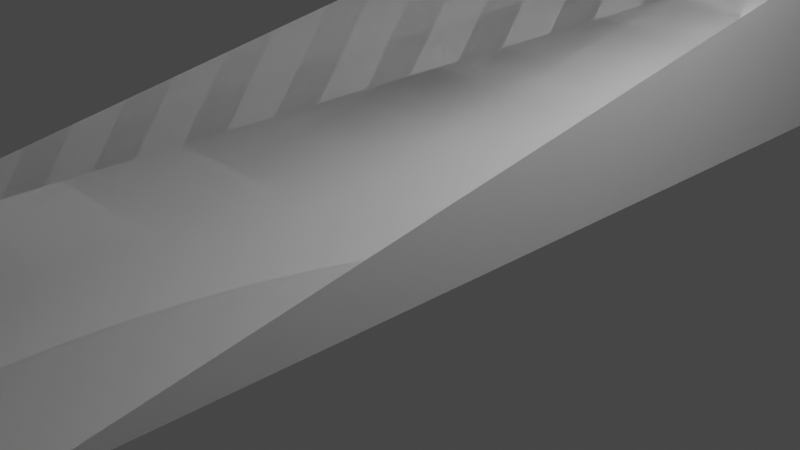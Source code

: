 # Source: DemoCornholeBoard.blend  (saved by Blender 2.93.21; exported with 4.5.12 LTS)
import bpy
from mathutils import Matrix  # noqa: F401  (used for matrix-valued properties, if any)

bpy.ops.wm.read_factory_settings(use_empty=True)
scene = bpy.context.scene
scene.name = 'Scene'

# ---- collections
col_collection = bpy.data.collections.new('Collection'); scene.collection.children.link(col_collection)

# ---- world
world_world = bpy.data.worlds.new('World'); scene.world = world_world
world_world.use_nodes = True; world_world.node_tree.nodes.clear()
_N = world_world.node_tree.nodes; _L = world_world.node_tree.links
n0 = _N.new('ShaderNodeOutputWorld'); n0.name = 'World Output'; n0.location = (300, 300)
n1 = _N.new('ShaderNodeBackground'); n1.name = 'Background'; n1.location = (10, 300)
n1.inputs[0].default_value = (0.05088, 0.05088, 0.05088, 1.0)
_L.new(n1.outputs[0], n0.inputs[0])
n0.is_active_output = True
world_world.color = (0.05088, 0.05088, 0.05088)
world_world.use_sun_shadow = False
world_world.sun_shadow_jitter_overblur = 0.0

# ---- cameras
cam_camera = bpy.data.cameras.new('Camera')
cam_camera.clip_end = 100.0
cam_camera.ortho_scale = 7.314

# ---- lights
light_light = bpy.data.lights.new('Light', 'POINT')
light_light.transmission_factor = 0.0
light_light.energy = 1000.0
light_light.shadow_soft_size = 0.1
light_light.shadow_maximum_resolution = 0.006
light_light.use_absolute_resolution = True

# ---- meshes
me_cube = bpy.data.meshes.new('Cube')
me_cube.from_pydata([(-1.0, -1.0, -1.0), (-1.0, -1.0, 1.0), (-1.0, 1.0, 1.0), (1.0, -1.0, -1.0), (0.9998, -0.9997, 0.9997), (-1.0, -1.0, -1.0), (-1.0, -1.0, 1.0), (-1.0, 1.0, 1.0), (1.0, -1.0, -1.0), (0.9998, -0.9997, 0.9997), (0.9947, 1.0, 1.0), (1.0, -0.9971, -1.0), (1.0, 0.9978, 1.0), (0.9947, 1.0, 1.0), (1.0, -0.9971, -1.0), (1.0, 0.9978, 1.0), (-1.0, -0.9716, -1.0), (-1.0, -0.9716, -1.0), (-1.0, 1.0, 0.9752), (-1.0, 1.0, 0.9752)], [], [(11, 3, 4, 12), (3, 0, 1, 4), (12, 4, 1, 2, 10), (14, 15, 9, 8), (8, 9, 6, 5), (13, 7, 6, 9, 15), (5, 6, 7, 19, 17), (0, 16, 18, 2, 1)])
_uv = me_cube.uv_layers.new(name='UVMap')
_uv.uv.foreach_set('vector', [0.375, 0.7496, 0.375, 0.75, 0.625, 0.75, 0.625, 0.5003, 0.375, 0.75, 0.375, 1.0, 0.625, 1.0, 0.625, 0.75, 0.625, 0.5003, 0.625, 0.75, 0.875, 0.75, 0.875, 0.5, 0.6257, 0.5, 0.375, 0.7496, 0.625, 0.5003, 0.625, 0.75, 0.375, 0.75, 0.375, 0.75, 0.625, 0.75, 0.625, 1.0, 0.375, 1.0, 0.6257, 0.5, 0.875, 0.5, 0.875, 0.75, 0.625, 0.75, 0.625, 0.5003, 0.375, 0.0, 0.625, 0.0, 0.625, 0.25, 0.6219, 0.25, 0.375, 0.003552, 0.375, 0.0, 0.375, 0.003552, 0.6219, 0.25, 0.625, 0.25, 0.625, 0.0])
me_cube.use_remesh_fix_poles = True
me_cube.use_remesh_preserve_attributes = False
me_cube.update()
me_circle = bpy.data.meshes.new('Circle')
me_circle.from_pydata([(0.0, 1.0, 0.0), (-0.1951, 0.9808, 0.0), (-0.3827, 0.9239, 0.0), (-0.5556, 0.8315, 0.0), (-0.7071, 0.7071, 0.0), (-0.8315, 0.5556, 0.0), (-0.9239, 0.3827, 0.0), (-0.9808, 0.1951, 0.0), (-1.0, -4.371e-08, 0.0), (-0.9808, -0.1951, 0.0), (-0.9239, -0.3827, 0.0), (-0.8315, -0.5556, 0.0), (-0.7071, -0.7071, 0.0), (-0.5556, -0.8315, 0.0), (-0.3827, -0.9239, 0.0), (-0.1951, -0.9808, 0.0), (8.742e-08, -1.0, 0.0), (0.1951, -0.9808, 0.0), (0.3827, -0.9239, 0.0), (0.5556, -0.8315, 0.0), (0.7071, -0.7071, 0.0), (0.8315, -0.5556, 0.0), (0.9239, -0.3827, 0.0), (0.9808, -0.1951, 0.0), (1.0, 1.192e-08, 0.0), (0.9808, 0.1951, 0.0), (0.9239, 0.3827, 0.0), (0.8315, 0.5556, 0.0), (0.7071, 0.7071, 0.0), (0.5556, 0.8315, 0.0), (0.3827, 0.9239, 0.0), (0.1951, 0.9808, 0.0)], [(1, 0), (2, 1), (3, 2), (4, 3), (5, 4), (6, 5), (7, 6), (8, 7), (9, 8), (10, 9), (11, 10), (12, 11), (13, 12), (14, 13), (15, 14), (16, 15), (17, 16), (18, 17), (19, 18), (20, 19), (21, 20), (22, 21), (23, 22), (24, 23), (25, 24), (26, 25), (27, 26), (28, 27), (29, 28), (30, 29), (31, 30), (0, 31)], [])
_uv = me_circle.uv_layers.new(name='UVMap')
_uv.uv.foreach_set('vector', [])
me_circle.use_remesh_fix_poles = True
me_circle.use_remesh_preserve_attributes = False
me_circle.update()

# ---- objects
ob_light = bpy.data.objects.new('Light', light_light)
ob_camera = bpy.data.objects.new('Camera', cam_camera)
ob_cube = bpy.data.objects.new('Cube', me_cube)
ob_circle = bpy.data.objects.new('Circle', me_circle)

# ---- transforms, parenting, visibility, modifiers, constraints
ob_light.location = (4.076, 1.005, 5.904)
ob_light.rotation_euler = (0.6503, 0.05522, 1.866)
ob_light.lock_rotations_4d = False
ob_light.empty_display_type = 'ARROWS'
ob_light.color = (0.0, 0.0, 0.0, 0.0)
ob_light.lineart.crease_threshold = 0.0
ob_camera.location = (7.359, -6.926, 4.958)
ob_camera.rotation_euler = (1.109, 0.0, 0.8149)
ob_camera.lock_rotations_4d = False
ob_camera.empty_display_type = 'ARROWS'
ob_camera.color = (0.0, 0.0, 0.0, 0.0)
ob_camera.display_type = 'WIRE'
ob_camera.lineart.crease_threshold = 0.0
ob_cube.location = (0.0, 0.0, 0.5)
ob_cube.rotation_euler = (0.1745, 0.0, 0.0)
ob_cube.scale = (2.0, -5.25, 1.0)
ob_circle.location = (0.1149, 2.773, 2.046)
ob_circle.rotation_euler = (0.2376, -0.0007512, -0.003727)
ob_circle.scale = (0.6923, 0.6111, 0.7593)

# ---- collection membership
col_collection.objects.link(ob_light)
col_collection.objects.link(ob_camera)
col_collection.objects.link(ob_cube)
col_collection.objects.link(ob_circle)

# ---- scene / render settings (as saved in the file)
scene.camera = ob_camera
scene.frame_start = 1; scene.frame_end = 250; scene.frame_set(108)
scene.render.engine = 'BLENDER_EEVEE_NEXT'
scene.cycles.use_denoising = False
scene.cycles.samples = 128
scene.cycles.sampling_pattern = 'TABULATED_SOBOL'
scene.cycles.use_adaptive_sampling = False
scene.cycles.use_light_tree = False
scene.view_settings.view_transform = 'Filmic'
bpy.context.view_layer.update()
